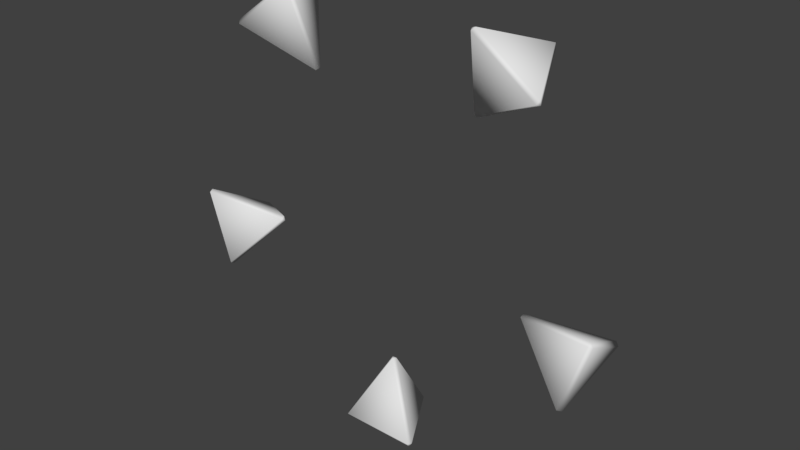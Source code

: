 # Source: cyber_exit.blend  (saved by Blender 2.78.0; exported with 4.5.12 LTS)
import bpy
from mathutils import Matrix  # noqa: F401  (used for matrix-valued properties, if any)

bpy.ops.wm.read_factory_settings(use_empty=True)
scene = bpy.context.scene
scene.name = 'Scene'

# ---- collections
col_collection_1 = bpy.data.collections.new('Collection 1'); scene.collection.children.link(col_collection_1)

# ---- world
world_world = bpy.data.worlds.new('World'); scene.world = world_world
world_world.color = (0.05088, 0.05088, 0.05088)
world_world.use_sun_shadow = False
world_world.sun_shadow_jitter_overblur = 0.0
world_world.cycles.sampling_method = 'MANUAL'

# ---- meshes
me_circle = bpy.data.meshes.new('Circle')
me_circle.from_pydata([(-0.01313, 0.2562, -1.241), (0.01313, 0.2562, -1.241), (5.588e-09, 0.2459, -1.264), (-0.228, -0.1161, -1.241), (-0.2129, -0.1229, -1.264), (-0.215, -0.139, -1.241), (0.215, -0.139, -1.241), (0.2129, -0.1229, -1.264), (0.228, -0.1161, -1.241), (-0.01313, 0.01325, -0.847), (5.588e-09, -0.009674, -0.847), (0.01313, 0.01325, -0.847), (0.4978, -0.009674, 0.6852), (0.4873, 0.01325, 0.693), (0.5085, 0.01325, 0.6775), (0.5452, -0.1161, 1.138), (0.5558, -0.139, 1.131), (0.5705, -0.1229, 1.147), (0.915, -0.1229, 0.8972), (0.9036, -0.139, 0.878), (0.9141, -0.1161, 0.8702), (0.719, 0.2562, 1.012), (0.7428, 0.2459, 1.022), (0.7402, 0.2562, 0.9965), (-0.7428, 0.2459, 1.022), (-0.719, 0.2562, 1.012), (-0.7402, 0.2562, 0.9965), (-0.5558, -0.139, 1.131), (-0.5452, -0.1161, 1.138), (-0.5705, -0.1229, 1.147), (-0.915, -0.1229, 0.8972), (-0.9141, -0.1161, 0.8702), (-0.9036, -0.139, 0.878), (-0.4978, -0.009674, 0.6852), (-0.5085, 0.01325, 0.6775), (-0.4873, 0.01325, 0.693), (-0.8096, 0.01325, -0.2493), (-0.8055, -0.009674, -0.2617), (-0.8015, 0.01325, -0.2742), (-1.136, -0.1229, -0.593), (-1.11, -0.1161, -0.6004), (-1.114, -0.139, -0.5881), (-1.247, -0.139, -0.1792), (-1.251, -0.1161, -0.1667), (-1.268, -0.1229, -0.188), (-1.202, 0.2459, -0.3905), (-1.185, 0.2562, -0.3711), (-1.177, 0.2562, -0.3961), (0.8055, -0.009674, -0.2617), (0.8096, 0.01325, -0.2493), (0.8015, 0.01325, -0.2742), (1.251, -0.1161, -0.1667), (1.247, -0.139, -0.1792), (1.268, -0.1229, -0.188), (1.136, -0.1229, -0.593), (1.114, -0.139, -0.5881), (1.11, -0.1161, -0.6004), (1.185, 0.2562, -0.3711), (1.202, 0.2459, -0.3905), (1.177, 0.2562, -0.3961)], [], [(6, 10, 5), (16, 12, 19), (4, 2, 7), (1, 11, 8), (20, 14, 23), (18, 22, 17), (21, 13, 15), (28, 35, 25), (29, 24, 30), (41, 37, 42), (26, 34, 31), (32, 33, 27), (47, 38, 40), (43, 36, 46), (44, 45, 39), (52, 48, 55), (56, 50, 59), (54, 58, 53), (57, 49, 51), (0, 1, 2), (3, 4, 5), (6, 7, 8), (9, 10, 11), (12, 13, 14), (15, 16, 17), (18, 19, 20), (21, 22, 23), (24, 25, 26), (27, 28, 29), (30, 31, 32), (33, 34, 35), (36, 37, 38), (39, 40, 41), (42, 43, 44), (45, 46, 47), (48, 49, 50), (51, 52, 53), (54, 55, 56), (57, 58, 59), (3, 0, 2, 4), (6, 5, 4, 7), (1, 8, 7, 2), (11, 1, 0, 9), (8, 11, 10, 6), (5, 10, 9, 3), (21, 15, 17, 22), (20, 23, 22, 18), (19, 12, 14, 20), (13, 21, 23, 14), (16, 19, 18, 17), (15, 13, 12, 16), (32, 27, 29, 30), (31, 34, 33, 32), (28, 25, 24, 29), (34, 26, 25, 35), (27, 33, 35, 28), (26, 31, 30, 24), (42, 37, 36, 43), (47, 40, 39, 45), (40, 38, 37, 41), (38, 47, 46, 36), (43, 46, 45, 44), (41, 42, 44, 39), (57, 51, 53, 58), (56, 59, 58, 54), (55, 48, 50, 56), (49, 57, 59, 50), (52, 55, 54, 53), (51, 49, 48, 52), (3, 9, 0)])
me_circle.polygons.foreach_set('use_smooth', [True] * 70)
me_circle.use_remesh_preserve_volume = False
me_circle.use_remesh_preserve_attributes = False
me_circle.use_mirror_vertex_groups = False
me_circle.update()

# ---- objects
ob_circle = bpy.data.objects.new('Circle', me_circle)

# ---- transforms, parenting, visibility, modifiers, constraints
ob_circle.location = (0.0, 0.0, 0.0)
ob_circle.lineart.crease_threshold = 0.0

# ---- collection membership
col_collection_1.objects.link(ob_circle)

# ---- scene / render settings (as saved in the file)
scene.frame_start = 1; scene.frame_end = 100; scene.frame_set(1)
scene.render.engine = 'BLENDER_EEVEE_NEXT'
scene.render.resolution_percentage = 50
scene.render.dither_intensity = 0.0
scene.cycles.use_denoising = False
scene.cycles.samples = 128
scene.cycles.sampling_pattern = 'TABULATED_SOBOL'
scene.cycles.light_sampling_threshold = 0.0
scene.cycles.use_adaptive_sampling = False
scene.cycles.use_light_tree = False
scene.cycles.blur_glossy = 0.0
scene.cycles.sample_clamp_indirect = 0.0
scene.view_settings.view_transform = 'Standard'
bpy.context.view_layer.update()

# ---- added for rendering (the .blend has no active camera and no usable light): camera, sun
cam_auto = bpy.data.cameras.new('AutoCamera')
cam_auto.lens = 50.0
cam_auto.sensor_width = 36.0
cam_auto.clip_end = 1000.0
ob_auto_camera = bpy.data.objects.new('AutoCamera', cam_auto)
scene.collection.objects.link(ob_auto_camera)
ob_auto_camera.location = (3.2577, -3.85068, 2.54807)
ob_auto_camera.rotation_euler = (1.09748, -7.21219e-08, 0.694738)
scene.camera = ob_auto_camera
light_auto_sun = bpy.data.lights.new('AutoSun', 'SUN')
light_auto_sun.energy = 3.0
light_auto_sun.angle = 0.0523599
ob_auto_sun = bpy.data.objects.new('AutoSun', light_auto_sun)
scene.collection.objects.link(ob_auto_sun)
ob_auto_sun.rotation_euler = (0.872665, 0.174533, 0.523599)
bpy.context.view_layer.update()

